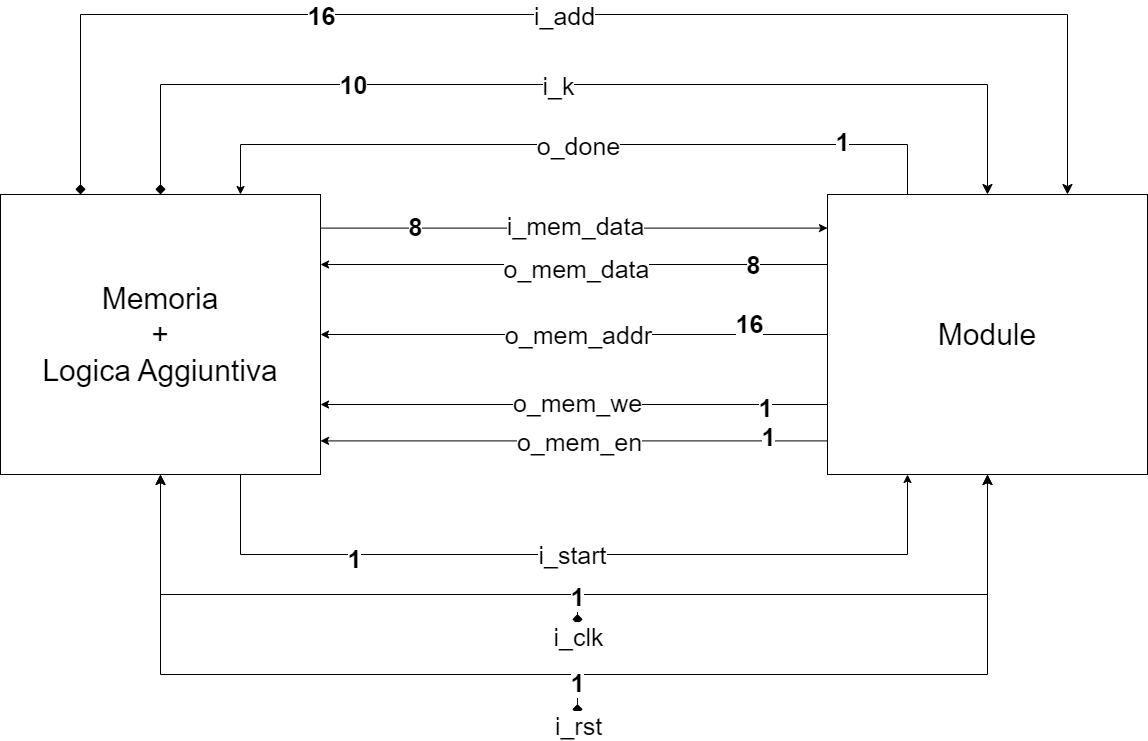

The diagram above was exported from draw.io. Its source (the exported page's mxGraphModel, read from the mxfile embedded in the PNG):
<mxGraphModel dx="2327" dy="2056" grid="1" gridSize="10" guides="1" tooltips="1" connect="1" arrows="1" fold="1" page="1" pageScale="1" pageWidth="827" pageHeight="1169" math="0" shadow="0">
  <root>
    <mxCell id="0" />
    <mxCell id="1" parent="0" />
    <mxCell id="onHA5ae8NW-okJJwvp0H-2" value="&lt;font style=&quot;font-size: 30px;&quot;&gt;Memoria&lt;/font&gt;&lt;div&gt;&lt;font style=&quot;font-size: 30px;&quot;&gt;+&lt;/font&gt;&lt;/div&gt;&lt;div&gt;&lt;font style=&quot;font-size: 30px;&quot;&gt;Logica Aggiuntiva&lt;/font&gt;&lt;/div&gt;" style="rounded=0;whiteSpace=wrap;html=1;fontFamily=Helvetica;fontSize=25;fontColor=default;labelBackgroundColor=default;noLabel=0;container=0;fixDash=0;dropTarget=0;collapsible=0;treeFolding=0;treeMoving=0;enumerate=0;comic=0;absoluteArcSize=0;imageAspect=1;points=[[0,0,0,0,0],[0,0.5,0,0,0],[0,1,0,0,0],[0.25,0,0,0,0],[0.25,1,0,0,0],[0.5,0,0,0,0],[0.5,1,0,0,0],[0.75,0,0,0,0],[0.75,1,0,0,0],[1,0,0,0,0],[1,0.12,0,0,0],[1,0.25,0,0,0],[1,0.38,0,0,0],[1,0.5,0,0,0],[1,0.63,0,0,0],[1,0.75,0,0,0],[1,0.88,0,0,0],[1,1,0,0,0]];" parent="1" vertex="1">
      <mxGeometry x="-827" y="-960" width="320" height="280" as="geometry" />
    </mxCell>
    <mxCell id="onHA5ae8NW-okJJwvp0H-3" value="&lt;font style=&quot;font-size: 30px;&quot;&gt;Module&lt;/font&gt;" style="rounded=0;whiteSpace=wrap;html=1;fontFamily=Helvetica;fontSize=25;fontColor=default;labelBackgroundColor=default;collapsible=0;treeFolding=0;points=[[0,0,0,0,0],[0,0.12,0,0,0],[0,0.25,0,0,0],[0,0.38,0,0,0],[0,0.5,0,0,0],[0,0.63,0,0,0],[0,0.75,0,0,0],[0,0.88,0,0,0],[0,1,0,0,0],[0.25,0,0,0,0],[0.25,1,0,0,0],[0.5,0,0,0,0],[0.5,1,0,0,0],[0.75,0,0,0,0],[0.75,1,0,0,0],[1,0,0,0,0],[1,0.25,0,0,0],[1,0.5,0,0,0],[1,0.75,0,0,0],[1,1,0,0,0]];" parent="1" vertex="1">
      <mxGeometry y="-960" width="320" height="280" as="geometry">
        <mxRectangle x="210" y="80" width="50" height="40" as="alternateBounds" />
      </mxGeometry>
    </mxCell>
    <mxCell id="onHA5ae8NW-okJJwvp0H-4" style="edgeStyle=orthogonalEdgeStyle;rounded=0;orthogonalLoop=1;jettySize=auto;html=1;exitX=1;exitY=0.12;exitDx=0;exitDy=0;exitPerimeter=0;entryX=0;entryY=0.12;entryDx=0;entryDy=0;entryPerimeter=0;fontSize=25;" parent="1" source="onHA5ae8NW-okJJwvp0H-2" target="onHA5ae8NW-okJJwvp0H-3" edge="1">
      <mxGeometry relative="1" as="geometry" />
    </mxCell>
    <mxCell id="onHA5ae8NW-okJJwvp0H-5" value="i_mem_data" style="edgeLabel;html=1;align=center;verticalAlign=middle;resizable=0;points=[];fontSize=25;" parent="onHA5ae8NW-okJJwvp0H-4" vertex="1" connectable="0">
      <mxGeometry x="0.0149" y="3" relative="1" as="geometry">
        <mxPoint x="-3" as="offset" />
      </mxGeometry>
    </mxCell>
    <mxCell id="onHA5ae8NW-okJJwvp0H-7" value="&lt;b style=&quot;font-size: 25px;&quot;&gt;&lt;font style=&quot;font-size: 25px;&quot;&gt;8&lt;/font&gt;&lt;/b&gt;" style="edgeLabel;html=1;align=center;verticalAlign=middle;resizable=0;points=[];fontSize=25;" parent="onHA5ae8NW-okJJwvp0H-4" vertex="1" connectable="0">
      <mxGeometry x="-0.6291" y="2" relative="1" as="geometry">
        <mxPoint as="offset" />
      </mxGeometry>
    </mxCell>
    <mxCell id="onHA5ae8NW-okJJwvp0H-8" style="edgeStyle=orthogonalEdgeStyle;rounded=0;orthogonalLoop=1;jettySize=auto;html=1;exitX=0;exitY=0.25;exitDx=0;exitDy=0;exitPerimeter=0;entryX=1;entryY=0.25;entryDx=0;entryDy=0;entryPerimeter=0;fontSize=25;" parent="1" source="onHA5ae8NW-okJJwvp0H-3" target="onHA5ae8NW-okJJwvp0H-2" edge="1">
      <mxGeometry relative="1" as="geometry" />
    </mxCell>
    <mxCell id="onHA5ae8NW-okJJwvp0H-12" value="o_mem_data" style="edgeLabel;html=1;align=center;verticalAlign=middle;resizable=0;points=[];fontFamily=Helvetica;fontSize=25;fontColor=default;labelBackgroundColor=default;fillColor=none;gradientColor=none;" parent="onHA5ae8NW-okJJwvp0H-8" vertex="1" connectable="0">
      <mxGeometry x="-0.0272" y="3" relative="1" as="geometry">
        <mxPoint x="-5" as="offset" />
      </mxGeometry>
    </mxCell>
    <mxCell id="onHA5ae8NW-okJJwvp0H-13" value="&lt;b style=&quot;font-size: 25px;&quot;&gt;8&lt;/b&gt;" style="edgeLabel;html=1;align=center;verticalAlign=middle;resizable=0;points=[];fontFamily=Helvetica;fontSize=25;fontColor=default;labelBackgroundColor=default;fillColor=none;gradientColor=none;" parent="onHA5ae8NW-okJJwvp0H-8" vertex="1" connectable="0">
      <mxGeometry x="-0.7084" y="-1" relative="1" as="geometry">
        <mxPoint as="offset" />
      </mxGeometry>
    </mxCell>
    <mxCell id="onHA5ae8NW-okJJwvp0H-9" style="edgeStyle=orthogonalEdgeStyle;rounded=0;orthogonalLoop=1;jettySize=auto;html=1;exitX=0;exitY=0.5;exitDx=0;exitDy=0;exitPerimeter=0;entryX=1;entryY=0.5;entryDx=0;entryDy=0;entryPerimeter=0;fontSize=25;" parent="1" source="onHA5ae8NW-okJJwvp0H-3" target="onHA5ae8NW-okJJwvp0H-2" edge="1">
      <mxGeometry relative="1" as="geometry" />
    </mxCell>
    <mxCell id="onHA5ae8NW-okJJwvp0H-14" value="o_mem_addr" style="edgeLabel;html=1;align=center;verticalAlign=middle;resizable=0;points=[];fontFamily=Helvetica;fontSize=25;fontColor=default;labelBackgroundColor=default;fillColor=none;gradientColor=none;" parent="onHA5ae8NW-okJJwvp0H-9" vertex="1" connectable="0">
      <mxGeometry x="-0.052" y="-1" relative="1" as="geometry">
        <mxPoint x="-10" as="offset" />
      </mxGeometry>
    </mxCell>
    <mxCell id="onHA5ae8NW-okJJwvp0H-15" value="&lt;b style=&quot;font-size: 25px;&quot;&gt;16&lt;/b&gt;&lt;div style=&quot;font-size: 25px;&quot;&gt;&lt;b style=&quot;font-size: 25px;&quot;&gt;&lt;br style=&quot;font-size: 25px;&quot;&gt;&lt;/b&gt;&lt;/div&gt;" style="edgeLabel;html=1;align=center;verticalAlign=middle;resizable=0;points=[];fontFamily=Helvetica;fontSize=25;fontColor=default;labelBackgroundColor=default;fillColor=none;gradientColor=none;" parent="onHA5ae8NW-okJJwvp0H-9" vertex="1" connectable="0">
      <mxGeometry x="-0.6898" y="3" relative="1" as="geometry">
        <mxPoint as="offset" />
      </mxGeometry>
    </mxCell>
    <mxCell id="onHA5ae8NW-okJJwvp0H-10" style="edgeStyle=orthogonalEdgeStyle;rounded=0;orthogonalLoop=1;jettySize=auto;html=1;exitX=0;exitY=0.75;exitDx=0;exitDy=0;exitPerimeter=0;entryX=1;entryY=0.75;entryDx=0;entryDy=0;entryPerimeter=0;fontSize=25;" parent="1" source="onHA5ae8NW-okJJwvp0H-3" target="onHA5ae8NW-okJJwvp0H-2" edge="1">
      <mxGeometry relative="1" as="geometry" />
    </mxCell>
    <mxCell id="onHA5ae8NW-okJJwvp0H-16" value="o_mem_we" style="edgeLabel;html=1;align=center;verticalAlign=middle;resizable=0;points=[];fontFamily=Helvetica;fontSize=25;fontColor=default;labelBackgroundColor=default;fillColor=none;gradientColor=none;" parent="onHA5ae8NW-okJJwvp0H-10" vertex="1" connectable="0">
      <mxGeometry x="-0.0458" y="-3" relative="1" as="geometry">
        <mxPoint x="-9" as="offset" />
      </mxGeometry>
    </mxCell>
    <mxCell id="onHA5ae8NW-okJJwvp0H-17" value="&lt;b style=&quot;font-size: 25px;&quot;&gt;1&lt;/b&gt;" style="edgeLabel;html=1;align=center;verticalAlign=middle;resizable=0;points=[];fontFamily=Helvetica;fontSize=25;fontColor=default;labelBackgroundColor=default;fillColor=none;gradientColor=none;" parent="onHA5ae8NW-okJJwvp0H-10" vertex="1" connectable="0">
      <mxGeometry x="-0.7517" y="2" relative="1" as="geometry">
        <mxPoint as="offset" />
      </mxGeometry>
    </mxCell>
    <mxCell id="onHA5ae8NW-okJJwvp0H-11" style="edgeStyle=orthogonalEdgeStyle;rounded=0;orthogonalLoop=1;jettySize=auto;html=1;exitX=0;exitY=0.88;exitDx=0;exitDy=0;exitPerimeter=0;entryX=1;entryY=0.88;entryDx=0;entryDy=0;entryPerimeter=0;fontSize=25;" parent="1" source="onHA5ae8NW-okJJwvp0H-3" target="onHA5ae8NW-okJJwvp0H-2" edge="1">
      <mxGeometry relative="1" as="geometry" />
    </mxCell>
    <mxCell id="onHA5ae8NW-okJJwvp0H-18" value="o_mem_en" style="edgeLabel;html=1;align=center;verticalAlign=middle;resizable=0;points=[];fontFamily=Helvetica;fontSize=25;fontColor=default;labelBackgroundColor=default;fillColor=none;gradientColor=none;" parent="onHA5ae8NW-okJJwvp0H-11" vertex="1" connectable="0">
      <mxGeometry x="-0.083" relative="1" as="geometry">
        <mxPoint x="-16" as="offset" />
      </mxGeometry>
    </mxCell>
    <mxCell id="onHA5ae8NW-okJJwvp0H-19" value="&lt;b style=&quot;font-size: 25px;&quot;&gt;1&lt;/b&gt;" style="edgeLabel;html=1;align=center;verticalAlign=middle;resizable=0;points=[];fontFamily=Helvetica;fontSize=25;fontColor=default;labelBackgroundColor=default;fillColor=none;gradientColor=none;" parent="onHA5ae8NW-okJJwvp0H-11" vertex="1" connectable="0">
      <mxGeometry x="-0.7641" y="-5" relative="1" as="geometry">
        <mxPoint as="offset" />
      </mxGeometry>
    </mxCell>
    <mxCell id="Xqv89D8BIQHljxG-gAPN-1" style="edgeStyle=orthogonalEdgeStyle;rounded=0;orthogonalLoop=1;jettySize=auto;html=1;exitX=0.75;exitY=1;exitDx=0;exitDy=0;exitPerimeter=0;entryX=0.25;entryY=1;entryDx=0;entryDy=0;entryPerimeter=0;fontFamily=Helvetica;fontSize=25;fontColor=default;labelBackgroundColor=default;" parent="1" source="onHA5ae8NW-okJJwvp0H-2" target="onHA5ae8NW-okJJwvp0H-3" edge="1">
      <mxGeometry relative="1" as="geometry">
        <Array as="points">
          <mxPoint x="-587" y="-600" />
          <mxPoint x="80" y="-600" />
        </Array>
      </mxGeometry>
    </mxCell>
    <mxCell id="Xqv89D8BIQHljxG-gAPN-2" value="i_start" style="edgeLabel;html=1;align=center;verticalAlign=middle;resizable=0;points=[];fontFamily=Helvetica;fontSize=25;fontColor=default;labelBackgroundColor=default;fillColor=none;gradientColor=none;" parent="Xqv89D8BIQHljxG-gAPN-1" vertex="1" connectable="0">
      <mxGeometry x="-0.0058" y="1" relative="1" as="geometry">
        <mxPoint as="offset" />
      </mxGeometry>
    </mxCell>
    <mxCell id="Xqv89D8BIQHljxG-gAPN-3" value="&lt;b style=&quot;font-size: 25px;&quot;&gt;1&lt;/b&gt;" style="edgeLabel;html=1;align=center;verticalAlign=middle;resizable=0;points=[];fontFamily=Helvetica;fontSize=25;fontColor=default;labelBackgroundColor=default;fillColor=none;gradientColor=none;" parent="Xqv89D8BIQHljxG-gAPN-1" vertex="1" connectable="0">
      <mxGeometry x="-0.5321" y="-3" relative="1" as="geometry">
        <mxPoint as="offset" />
      </mxGeometry>
    </mxCell>
    <mxCell id="Xqv89D8BIQHljxG-gAPN-4" style="edgeStyle=orthogonalEdgeStyle;rounded=0;orthogonalLoop=1;jettySize=auto;html=1;exitX=0.25;exitY=0;exitDx=0;exitDy=0;exitPerimeter=0;entryX=0.75;entryY=0;entryDx=0;entryDy=0;entryPerimeter=0;fontFamily=Helvetica;fontSize=25;fontColor=default;labelBackgroundColor=default;" parent="1" source="onHA5ae8NW-okJJwvp0H-3" target="onHA5ae8NW-okJJwvp0H-2" edge="1">
      <mxGeometry relative="1" as="geometry">
        <Array as="points">
          <mxPoint x="80" y="-1010" />
          <mxPoint x="-587" y="-1010" />
        </Array>
      </mxGeometry>
    </mxCell>
    <mxCell id="Xqv89D8BIQHljxG-gAPN-5" value="o_done" style="edgeLabel;html=1;align=center;verticalAlign=middle;resizable=0;points=[];fontFamily=Helvetica;fontSize=25;fontColor=default;labelBackgroundColor=default;fillColor=none;gradientColor=none;" parent="Xqv89D8BIQHljxG-gAPN-4" vertex="1" connectable="0">
      <mxGeometry x="-0.0245" y="-7" relative="1" as="geometry">
        <mxPoint x="-5" y="7" as="offset" />
      </mxGeometry>
    </mxCell>
    <mxCell id="Xqv89D8BIQHljxG-gAPN-6" value="&lt;b style=&quot;font-size: 25px;&quot;&gt;1&lt;/b&gt;" style="edgeLabel;html=1;align=center;verticalAlign=middle;resizable=0;points=[];fontFamily=Helvetica;fontSize=25;fontColor=default;labelBackgroundColor=default;fillColor=none;gradientColor=none;" parent="Xqv89D8BIQHljxG-gAPN-4" vertex="1" connectable="0">
      <mxGeometry x="-0.6968" y="-4" relative="1" as="geometry">
        <mxPoint as="offset" />
      </mxGeometry>
    </mxCell>
    <mxCell id="Xqv89D8BIQHljxG-gAPN-7" value="" style="edgeStyle=segmentEdgeStyle;endArrow=classic;html=1;curved=0;rounded=0;endSize=8;startSize=8;sourcePerimeterSpacing=0;targetPerimeterSpacing=0;fontFamily=Helvetica;fontSize=25;fontColor=default;labelBackgroundColor=default;entryX=0.5;entryY=1;entryDx=0;entryDy=0;entryPerimeter=0;" parent="1" target="onHA5ae8NW-okJJwvp0H-3" edge="1">
      <mxGeometry width="100" relative="1" as="geometry">
        <mxPoint x="-250" y="-560" as="sourcePoint" />
        <mxPoint x="-180" y="-340" as="targetPoint" />
        <Array as="points">
          <mxPoint x="-250" y="-560" />
          <mxPoint x="160" y="-560" />
        </Array>
      </mxGeometry>
    </mxCell>
    <mxCell id="Xqv89D8BIQHljxG-gAPN-8" value="" style="edgeStyle=segmentEdgeStyle;endArrow=classic;html=1;curved=0;rounded=0;endSize=8;startSize=8;sourcePerimeterSpacing=0;targetPerimeterSpacing=0;fontFamily=Helvetica;fontSize=25;fontColor=default;labelBackgroundColor=default;entryX=0.5;entryY=1;entryDx=0;entryDy=0;entryPerimeter=0;startArrow=diamond;startFill=1;" parent="1" target="onHA5ae8NW-okJJwvp0H-2" edge="1">
      <mxGeometry width="100" relative="1" as="geometry">
        <mxPoint x="-250" y="-530" as="sourcePoint" />
        <mxPoint x="-130" y="-290" as="targetPoint" />
        <Array as="points">
          <mxPoint x="-250" y="-560" />
          <mxPoint x="-667" y="-560" />
        </Array>
      </mxGeometry>
    </mxCell>
    <mxCell id="Xqv89D8BIQHljxG-gAPN-9" value="i_clk" style="edgeLabel;html=1;align=center;verticalAlign=middle;resizable=0;points=[];fontFamily=Helvetica;fontSize=25;fontColor=default;labelBackgroundColor=default;fillColor=none;gradientColor=none;" parent="Xqv89D8BIQHljxG-gAPN-8" vertex="1" connectable="0">
      <mxGeometry x="-0.986" relative="1" as="geometry">
        <mxPoint y="16" as="offset" />
      </mxGeometry>
    </mxCell>
    <mxCell id="Xqv89D8BIQHljxG-gAPN-10" value="&lt;b style=&quot;font-size: 25px;&quot;&gt;1&lt;/b&gt;" style="edgeLabel;html=1;align=center;verticalAlign=middle;resizable=0;points=[];fontFamily=Helvetica;fontSize=25;fontColor=default;labelBackgroundColor=default;fillColor=none;gradientColor=none;" parent="Xqv89D8BIQHljxG-gAPN-8" vertex="1" connectable="0">
      <mxGeometry x="-0.8993" y="1" relative="1" as="geometry">
        <mxPoint as="offset" />
      </mxGeometry>
    </mxCell>
    <mxCell id="Xqv89D8BIQHljxG-gAPN-15" value="" style="edgeStyle=segmentEdgeStyle;endArrow=classic;html=1;curved=0;rounded=0;endSize=8;startSize=8;sourcePerimeterSpacing=0;targetPerimeterSpacing=0;fontFamily=Helvetica;fontSize=25;fontColor=default;labelBackgroundColor=default;entryX=0.5;entryY=1;entryDx=0;entryDy=0;entryPerimeter=0;" parent="1" target="onHA5ae8NW-okJJwvp0H-3" edge="1">
      <mxGeometry width="100" relative="1" as="geometry">
        <mxPoint x="-250" y="-460" as="sourcePoint" />
        <mxPoint x="213.06" y="-470" as="targetPoint" />
        <Array as="points">
          <mxPoint x="-250" y="-480" />
          <mxPoint x="160" y="-480" />
        </Array>
      </mxGeometry>
    </mxCell>
    <mxCell id="Xqv89D8BIQHljxG-gAPN-16" value="" style="edgeStyle=segmentEdgeStyle;endArrow=classic;html=1;curved=0;rounded=0;endSize=8;startSize=8;sourcePerimeterSpacing=0;targetPerimeterSpacing=0;fontFamily=Helvetica;fontSize=25;fontColor=default;labelBackgroundColor=default;entryX=0.5;entryY=1;entryDx=0;entryDy=0;entryPerimeter=0;startArrow=diamond;startFill=1;" parent="1" target="onHA5ae8NW-okJJwvp0H-2" edge="1">
      <mxGeometry width="100" relative="1" as="geometry">
        <mxPoint x="-250" y="-440" as="sourcePoint" />
        <mxPoint x="-609.94" y="-470" as="targetPoint" />
        <Array as="points">
          <mxPoint x="-250" y="-480" />
          <mxPoint x="-667" y="-480" />
        </Array>
      </mxGeometry>
    </mxCell>
    <mxCell id="Xqv89D8BIQHljxG-gAPN-17" value="i_rst" style="edgeLabel;html=1;align=center;verticalAlign=middle;resizable=0;points=[];fontFamily=Helvetica;fontSize=25;fontColor=default;labelBackgroundColor=default;fillColor=none;gradientColor=none;" parent="Xqv89D8BIQHljxG-gAPN-16" vertex="1" connectable="0">
      <mxGeometry x="-0.986" relative="1" as="geometry">
        <mxPoint y="15" as="offset" />
      </mxGeometry>
    </mxCell>
    <mxCell id="Xqv89D8BIQHljxG-gAPN-18" value="&lt;b style=&quot;font-size: 25px;&quot;&gt;1&lt;/b&gt;" style="edgeLabel;html=1;align=center;verticalAlign=middle;resizable=0;points=[];fontFamily=Helvetica;fontSize=25;fontColor=default;labelBackgroundColor=default;fillColor=none;gradientColor=none;" parent="Xqv89D8BIQHljxG-gAPN-16" vertex="1" connectable="0">
      <mxGeometry x="-0.8993" y="1" relative="1" as="geometry">
        <mxPoint as="offset" />
      </mxGeometry>
    </mxCell>
    <mxCell id="Xqv89D8BIQHljxG-gAPN-19" value="" style="edgeStyle=segmentEdgeStyle;endArrow=classic;html=1;curved=0;rounded=0;endSize=8;startSize=8;sourcePerimeterSpacing=0;targetPerimeterSpacing=0;fontFamily=Helvetica;fontSize=25;fontColor=default;labelBackgroundColor=default;entryX=0.5;entryY=0;entryDx=0;entryDy=0;entryPerimeter=0;startArrow=diamond;startFill=1;exitX=0.5;exitY=0;exitDx=0;exitDy=0;exitPerimeter=0;" parent="1" target="onHA5ae8NW-okJJwvp0H-3" edge="1" source="onHA5ae8NW-okJJwvp0H-2">
      <mxGeometry width="100" relative="1" as="geometry">
        <mxPoint x="120" y="-1150" as="sourcePoint" />
        <mxPoint x="250" y="-1090" as="targetPoint" />
        <Array as="points">
          <mxPoint x="-667" y="-1070" />
          <mxPoint x="160" y="-1070" />
        </Array>
      </mxGeometry>
    </mxCell>
    <mxCell id="Xqv89D8BIQHljxG-gAPN-20" value="i_k" style="edgeLabel;html=1;align=center;verticalAlign=middle;resizable=0;points=[];fontFamily=Helvetica;fontSize=25;fontColor=default;labelBackgroundColor=default;fillColor=none;gradientColor=none;" parent="Xqv89D8BIQHljxG-gAPN-19" vertex="1" connectable="0">
      <mxGeometry x="0.2168" y="-2" relative="1" as="geometry">
        <mxPoint x="-130" y="-2" as="offset" />
      </mxGeometry>
    </mxCell>
    <mxCell id="Xqv89D8BIQHljxG-gAPN-21" value="&lt;b style=&quot;font-size: 25px;&quot;&gt;10&lt;/b&gt;" style="edgeLabel;html=1;align=center;verticalAlign=middle;resizable=0;points=[];fontFamily=Helvetica;fontSize=25;fontColor=default;labelBackgroundColor=default;fillColor=none;gradientColor=none;" parent="Xqv89D8BIQHljxG-gAPN-19" vertex="1" connectable="0">
      <mxGeometry x="-0.4545" y="1" relative="1" as="geometry">
        <mxPoint x="17" as="offset" />
      </mxGeometry>
    </mxCell>
    <mxCell id="Xqv89D8BIQHljxG-gAPN-22" value="" style="edgeStyle=segmentEdgeStyle;endArrow=classic;html=1;curved=0;rounded=0;endSize=8;startSize=8;sourcePerimeterSpacing=0;targetPerimeterSpacing=0;fontFamily=Helvetica;fontSize=25;fontColor=default;labelBackgroundColor=default;entryX=0.75;entryY=0;entryDx=0;entryDy=0;entryPerimeter=0;startArrow=diamond;startFill=1;exitX=0.25;exitY=0;exitDx=0;exitDy=0;exitPerimeter=0;" parent="1" target="onHA5ae8NW-okJJwvp0H-3" edge="1" source="onHA5ae8NW-okJJwvp0H-2">
      <mxGeometry width="100" relative="1" as="geometry">
        <mxPoint x="210" y="-1150" as="sourcePoint" />
        <mxPoint x="380" y="-1100" as="targetPoint" />
        <Array as="points">
          <mxPoint x="-747" y="-1140" />
          <mxPoint x="240" y="-1140" />
        </Array>
      </mxGeometry>
    </mxCell>
    <mxCell id="Xqv89D8BIQHljxG-gAPN-23" value="i_add" style="edgeLabel;html=1;align=center;verticalAlign=middle;resizable=0;points=[];fontFamily=Helvetica;fontSize=25;fontColor=default;labelBackgroundColor=default;fillColor=none;gradientColor=none;" parent="Xqv89D8BIQHljxG-gAPN-22" vertex="1" connectable="0">
      <mxGeometry x="0.2079" relative="1" as="geometry">
        <mxPoint x="-150" as="offset" />
      </mxGeometry>
    </mxCell>
    <mxCell id="Xqv89D8BIQHljxG-gAPN-24" value="&lt;b style=&quot;font-size: 25px;&quot;&gt;16&lt;/b&gt;" style="edgeLabel;html=1;align=center;verticalAlign=middle;resizable=0;points=[];fontFamily=Helvetica;fontSize=25;fontColor=default;labelBackgroundColor=default;fillColor=none;gradientColor=none;" parent="Xqv89D8BIQHljxG-gAPN-22" vertex="1" connectable="0">
      <mxGeometry x="-0.3848" y="2" relative="1" as="geometry">
        <mxPoint x="6" y="2" as="offset" />
      </mxGeometry>
    </mxCell>
  </root>
</mxGraphModel>